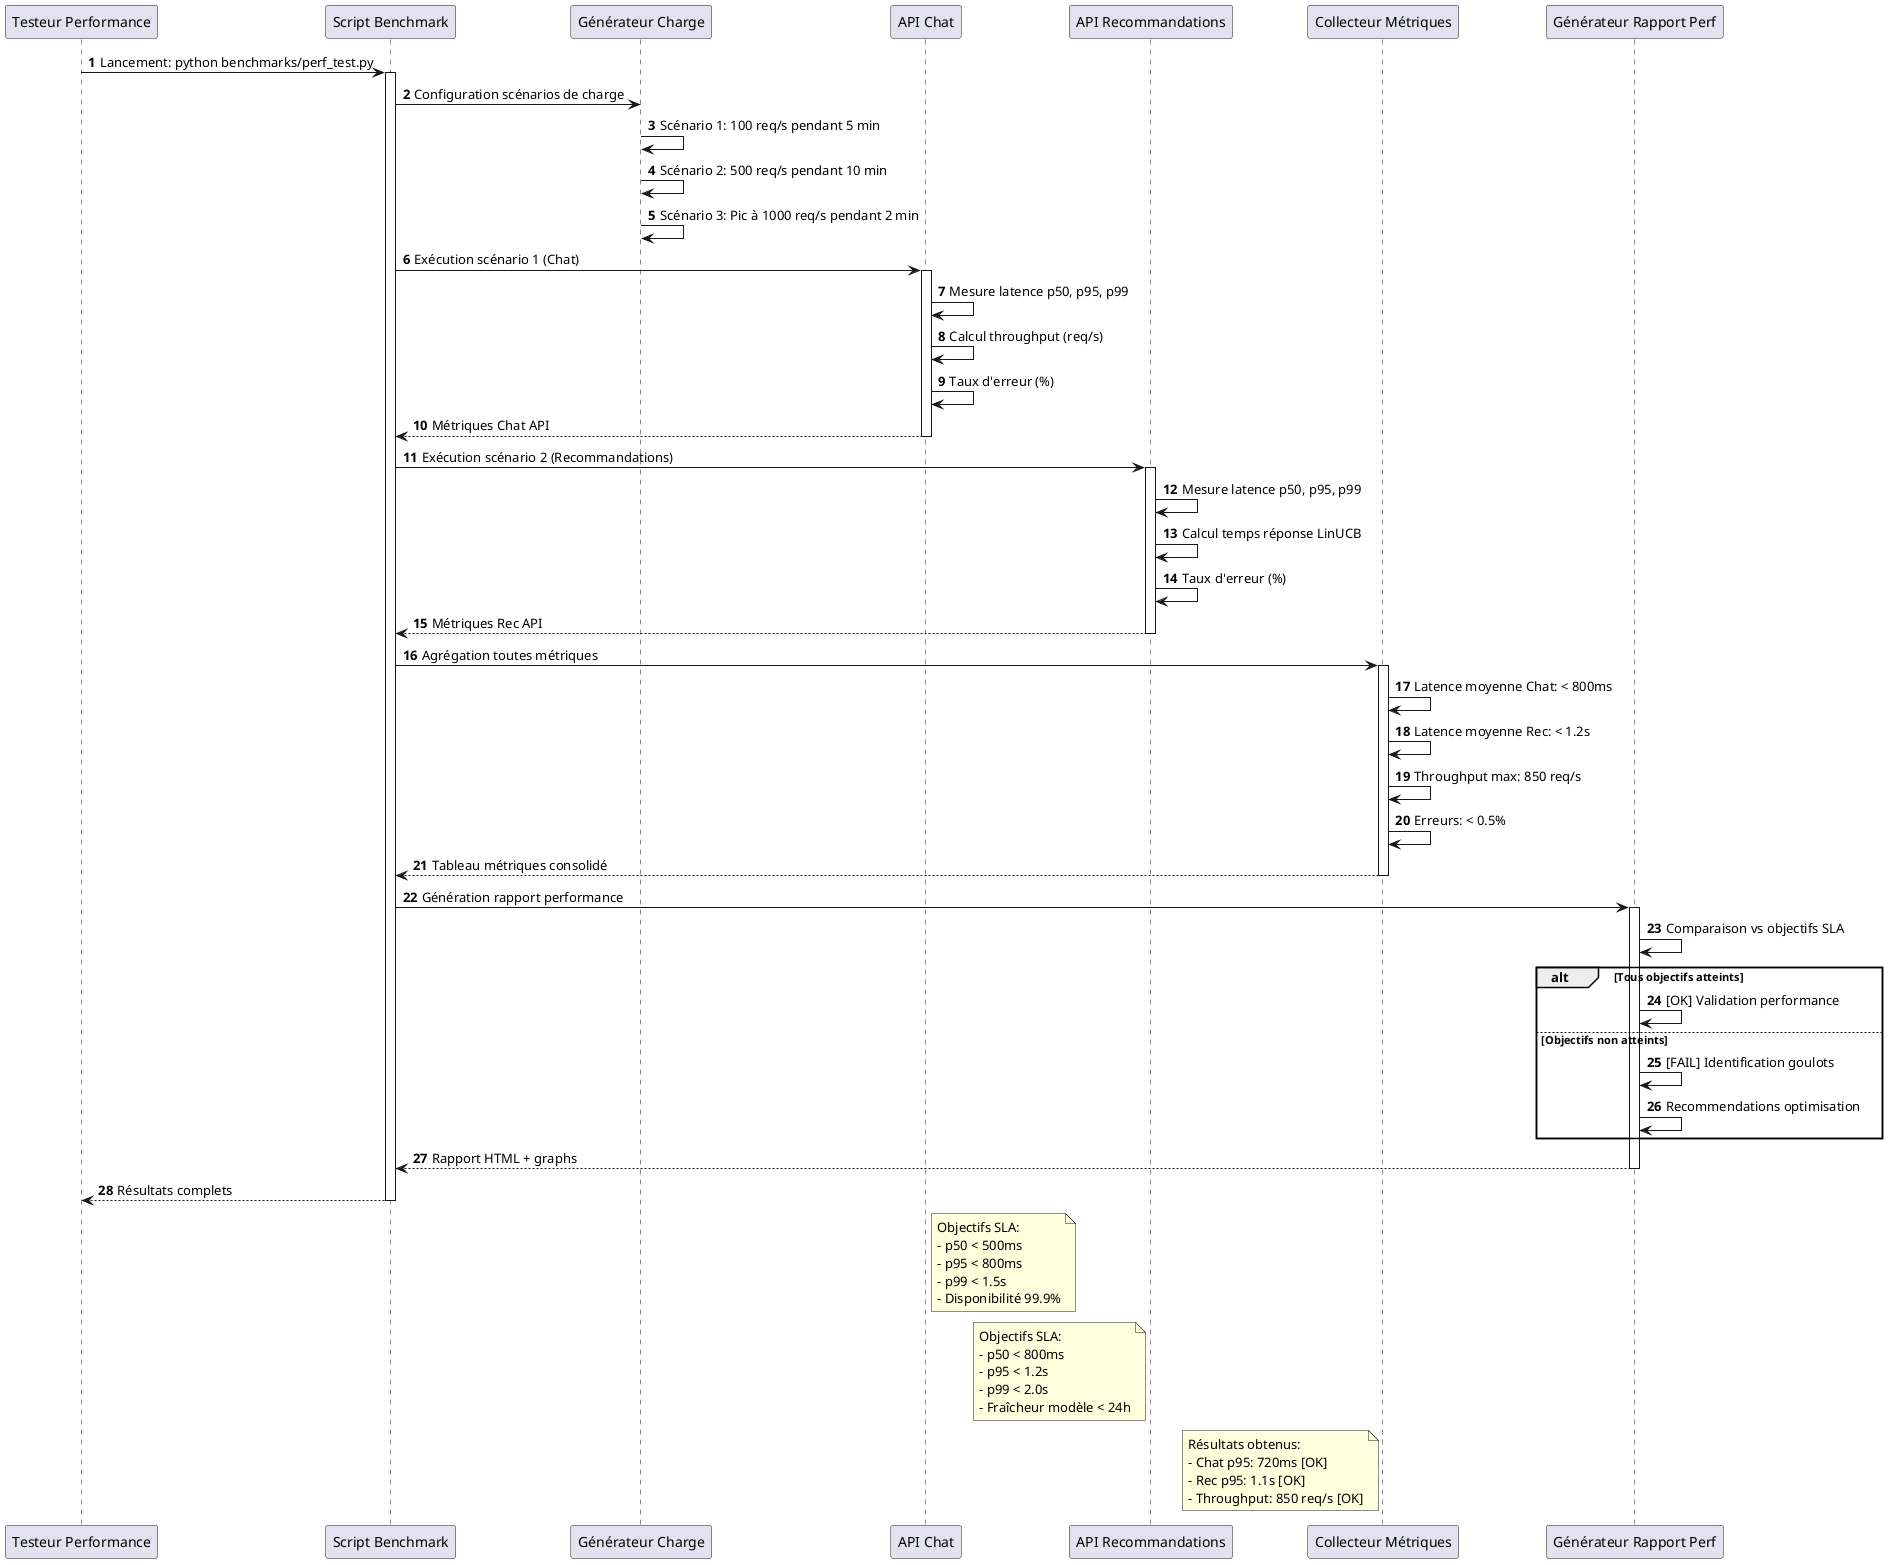

The diagram above was rendered by PlantUML. Its source (embedded in the PNG):
@startuml
autonumber

participant "Testeur Performance" as Tester
participant "Script Benchmark" as Benchmark
participant "Générateur Charge" as LoadGen
participant "API Chat" as ChatAPI
participant "API Recommandations" as RecAPI
participant "Collecteur Métriques" as Metrics
participant "Générateur Rapport Perf" as ReportPerf

Tester -> Benchmark : Lancement: python benchmarks/perf_test.py
activate Benchmark

Benchmark -> LoadGen : Configuration scénarios de charge
LoadGen -> LoadGen : Scénario 1: 100 req/s pendant 5 min
LoadGen -> LoadGen : Scénario 2: 500 req/s pendant 10 min
LoadGen -> LoadGen : Scénario 3: Pic à 1000 req/s pendant 2 min

Benchmark -> ChatAPI : Exécution scénario 1 (Chat)
activate ChatAPI
ChatAPI -> ChatAPI : Mesure latence p50, p95, p99
ChatAPI -> ChatAPI : Calcul throughput (req/s)
ChatAPI -> ChatAPI : Taux d'erreur (%)
ChatAPI --> Benchmark : Métriques Chat API
deactivate ChatAPI

Benchmark -> RecAPI : Exécution scénario 2 (Recommandations)
activate RecAPI
RecAPI -> RecAPI : Mesure latence p50, p95, p99
RecAPI -> RecAPI : Calcul temps réponse LinUCB
RecAPI -> RecAPI : Taux d'erreur (%)
RecAPI --> Benchmark : Métriques Rec API
deactivate RecAPI

Benchmark -> Metrics : Agrégation toutes métriques
activate Metrics
Metrics -> Metrics : Latence moyenne Chat: < 800ms
Metrics -> Metrics : Latence moyenne Rec: < 1.2s
Metrics -> Metrics : Throughput max: 850 req/s
Metrics -> Metrics : Erreurs: < 0.5%
Metrics --> Benchmark : Tableau métriques consolidé
deactivate Metrics

Benchmark -> ReportPerf : Génération rapport performance
activate ReportPerf
ReportPerf -> ReportPerf : Comparaison vs objectifs SLA
alt Tous objectifs atteints
    ReportPerf -> ReportPerf : [OK] Validation performance
else Objectifs non atteints
    ReportPerf -> ReportPerf : [FAIL] Identification goulots
    ReportPerf -> ReportPerf : Recommendations optimisation
end
ReportPerf --> Benchmark : Rapport HTML + graphs
deactivate ReportPerf

Benchmark --> Tester : Résultats complets
deactivate Benchmark

note right of ChatAPI
  Objectifs SLA:
  - p50 < 500ms
  - p95 < 800ms
  - p99 < 1.5s
  - Disponibilité 99.9%
end note

note left of RecAPI
  Objectifs SLA:
  - p50 < 800ms
  - p95 < 1.2s
  - p99 < 2.0s
  - Fraîcheur modèle < 24h
end note

note left of Metrics
  Résultats obtenus:
  - Chat p95: 720ms [OK]
  - Rec p95: 1.1s [OK]
  - Throughput: 850 req/s [OK]
end note

@enduml